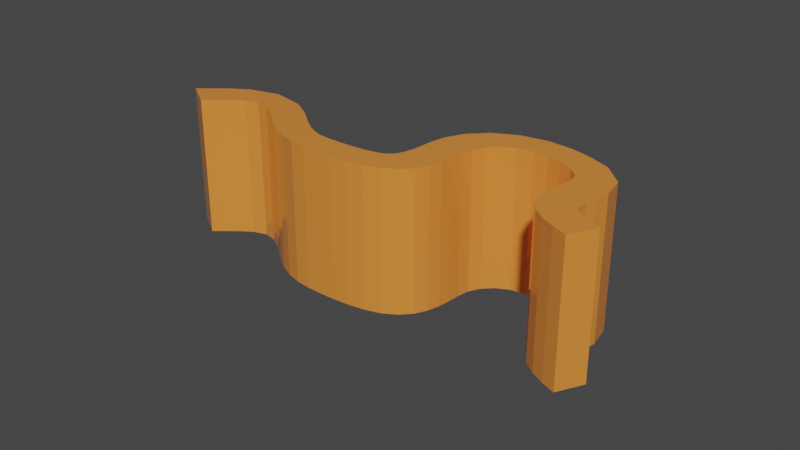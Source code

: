 # Source: Shape-6.blend  (saved by Blender 3.6.11; exported with 4.5.12 LTS)
import bpy
from mathutils import Matrix  # noqa: F401  (used for matrix-valued properties, if any)

bpy.ops.wm.read_factory_settings(use_empty=True)
scene = bpy.context.scene
scene.name = 'Scene'

# ---- collections
col_collection = bpy.data.collections.new('Collection'); scene.collection.children.link(col_collection)

# ---- materials (node trees are filled in below, after node groups)
mat_material = bpy.data.materials.new('Material')
mat_material.use_transparent_shadow = False

# ---- material node trees
mat_material.use_nodes = True; mat_material.node_tree.nodes.clear()
_N = mat_material.node_tree.nodes; _L = mat_material.node_tree.links
n0 = _N.new('ShaderNodeBsdfPrincipled'); n0.name = 'Principled BSDF'; n0.location = (10, 300)
n0.distribution = 'GGX'
n0.subsurface_method = 'RANDOM_WALK_SKIN'
n0.inputs[0].default_value = (0.9047, 0.2918, 0.05127, 1.0)
n0.inputs[1].default_value = 0.109
n0.inputs[2].default_value = 0.12
n0.inputs[3].default_value = 1.45
n0.inputs[27].default_value = (0.0, 0.0, 0.0, 1.0)
n0.inputs[28].default_value = 1.0
n1 = _N.new('ShaderNodeOutputMaterial'); n1.name = 'Material Output'; n1.location = (300, 300)
_L.new(n0.outputs[0], n1.inputs[0])
n1.is_active_output = True

# ---- world
world_world = bpy.data.worlds.new('World'); scene.world = world_world
world_world.use_nodes = True; world_world.node_tree.nodes.clear()
_N = world_world.node_tree.nodes; _L = world_world.node_tree.links
n0 = _N.new('ShaderNodeOutputWorld'); n0.name = 'World Output'; n0.location = (300, 300)
n1 = _N.new('ShaderNodeBackground'); n1.name = 'Background'; n1.location = (10, 300)
n1.inputs[0].default_value = (0.05088, 0.05088, 0.05088, 1.0)
_L.new(n1.outputs[0], n0.inputs[0])
n0.is_active_output = True
world_world.color = (0.05088, 0.05088, 0.05088)
world_world.use_sun_shadow = False
world_world.sun_shadow_jitter_overblur = 0.0

# ---- meshes
me_cube_001 = bpy.data.meshes.new('Cube.001')
me_cube_001.from_pydata([(-0.2271, 0.8725, -0.6902), (-0.4137, 0.9589, -0.6902), (2.549, 0.8064, -0.6902), (2.641, 0.933, -0.6902), (-0.2271, 0.8725, 9.347), (-0.4137, 0.9589, 9.347), (2.549, 0.8064, 9.347), (2.641, 0.933, 9.347), (2.452, 0.8329, -0.6902), (2.36, 0.8663, -0.6902), (2.281, 0.9087, -0.6902), (2.224, 0.9621, -0.6902), (2.2, 1.023, -0.6902), (2.202, 1.085, -0.6902), (2.219, 1.146, -0.6902), (2.232, 1.205, -0.6902), (2.219, 1.262, -0.6902), (2.155, 1.304, -0.6902), (2.063, 1.331, -0.6902), (1.964, 1.349, -0.6902), (1.861, 1.354, -0.6902), (1.761, 1.341, -0.6902), (1.677, 1.309, -0.6902), (1.615, 1.263, -0.6902), (1.577, 1.208, -0.6902), (1.563, 1.149, -0.6902), (1.558, 1.088, -0.6902), (1.548, 1.027, -0.6902), (1.526, 0.9663, -0.6902), (1.487, 0.9084, -0.6902), (1.421, 0.8581, -0.6902), (1.334, 0.8199, -0.6902), (1.232, 0.797, -0.6902), (1.126, 0.7842, -0.6902), (1.019, 0.7779, -0.6902), (0.9108, 0.7759, -0.6902), (0.8028, 0.7775, -0.6902), (0.695, 0.7865, -0.6902), (0.593, 0.809, -0.6902), (0.5003, 0.8416, -0.6902), (0.4171, 0.8811, -0.6902), (0.3407, 0.9242, -0.6902), (0.2655, 0.967, -0.6902), (0.1839, 1.003, -0.6902), (0.09008, 1.019, -0.6902), (-0.002266, 0.9985, -0.6902), (-0.0807, 0.9603, -0.6902), (-0.1534, 0.9167, -0.6902), (-0.3401, 1.003, -0.6902), (-0.2501, 1.058, -0.6902), (-0.126, 1.116, -0.6902), (0.07842, 1.156, -0.6902), (0.2988, 1.124, -0.6902), (0.4271, 1.069, -0.6902), (0.5111, 1.021, -0.6902), (0.5793, 0.9823, -0.6902), (0.641, 0.9527, -0.6902), (0.6992, 0.932, -0.6902), (0.7561, 0.919, -0.6902), (0.8261, 0.9139, -0.6902), (0.912, 0.913, -0.6902), (1.002, 0.9146, -0.6902), (1.089, 0.9195, -0.6902), (1.163, 0.9282, -0.6902), (1.218, 0.9399, -0.6902), (1.25, 0.9544, -0.6902), (1.275, 0.9733, -0.6902), (1.295, 1.005, -0.6902), (1.31, 1.047, -0.6902), (1.318, 1.098, -0.6902), (1.323, 1.159, -0.6902), (1.345, 1.243, -0.6902), (1.404, 1.328, -0.6902), (1.51, 1.408, -0.6902), (1.668, 1.468, -0.6902), (1.848, 1.491, -0.6902), (2.012, 1.483, -0.6902), (2.155, 1.457, -0.6902), (2.3, 1.413, -0.6902), (2.441, 1.315, -0.6902), (2.472, 1.202, -0.6902), (2.457, 1.125, -0.6902), (2.441, 1.071, -0.6902), (2.439, 1.035, -0.6902), (2.448, 1.013, -0.6902), (2.468, 0.9949, -0.6902), (2.508, 0.9743, -0.6902), (2.567, 0.953, -0.6902), (-0.1534, 0.9167, 9.347), (-0.0807, 0.9603, 9.347), (-0.002266, 0.9985, 9.347), (0.09008, 1.019, 9.347), (0.1839, 1.003, 9.347), (0.2655, 0.967, 9.347), (0.3407, 0.9242, 9.347), (0.4171, 0.8811, 9.347), (0.5003, 0.8416, 9.347), (0.593, 0.809, 9.347), (0.695, 0.7865, 9.347), (0.8028, 0.7775, 9.347), (0.9108, 0.7759, 9.347), (1.019, 0.7779, 9.347), (1.126, 0.7842, 9.347), (1.232, 0.797, 9.347), (1.334, 0.8199, 9.347), (1.421, 0.8581, 9.347), (1.487, 0.9084, 9.347), (1.526, 0.9663, 9.347), (1.548, 1.027, 9.347), (1.558, 1.088, 9.347), (1.563, 1.149, 9.347), (1.577, 1.208, 9.347), (1.615, 1.263, 9.347), (1.677, 1.309, 9.347), (1.761, 1.341, 9.347), (1.861, 1.354, 9.347), (1.964, 1.349, 9.347), (2.063, 1.331, 9.347), (2.155, 1.304, 9.347), (2.219, 1.262, 9.347), (2.232, 1.205, 9.347), (2.219, 1.146, 9.347), (2.202, 1.085, 9.347), (2.2, 1.023, 9.347), (2.224, 0.9621, 9.347), (2.281, 0.9087, 9.347), (2.36, 0.8663, 9.347), (2.452, 0.8329, 9.347), (2.567, 0.953, 9.347), (2.508, 0.9743, 9.347), (2.468, 0.9949, 9.347), (2.448, 1.013, 9.347), (2.439, 1.035, 9.347), (2.441, 1.071, 9.347), (2.457, 1.125, 9.347), (2.472, 1.202, 9.347), (2.441, 1.315, 9.347), (2.3, 1.413, 9.347), (2.155, 1.457, 9.347), (2.012, 1.483, 9.347), (1.848, 1.491, 9.347), (1.668, 1.468, 9.347), (1.51, 1.408, 9.347), (1.404, 1.328, 9.347), (1.345, 1.243, 9.347), (1.323, 1.159, 9.347), (1.318, 1.098, 9.347), (1.31, 1.047, 9.347), (1.295, 1.005, 9.347), (1.275, 0.9733, 9.347), (1.25, 0.9544, 9.347), (1.218, 0.9399, 9.347), (1.163, 0.9282, 9.347), (1.089, 0.9195, 9.347), (1.002, 0.9146, 9.347), (0.912, 0.913, 9.347), (0.8261, 0.9139, 9.347), (0.7561, 0.919, 9.347), (0.6992, 0.932, 9.347), (0.641, 0.9527, 9.347), (0.5793, 0.9823, 9.347), (0.5111, 1.021, 9.347), (0.4271, 1.069, 9.347), (0.2988, 1.124, 9.347), (0.07842, 1.156, 9.347), (-0.126, 1.116, 9.347), (-0.2501, 1.058, 9.347), (-0.3401, 1.003, 9.347)], [], [(8, 87, 3, 2), (2, 3, 7, 6), (88, 167, 5, 4), (4, 5, 1, 0), (47, 88, 4, 0), (167, 48, 1, 5), (7, 3, 87, 128), (128, 87, 86, 129), (129, 86, 85, 130), (130, 85, 84, 131), (131, 84, 83, 132), (132, 83, 82, 133), (133, 82, 81, 134), (134, 81, 80, 135), (135, 80, 79, 136), (136, 79, 78, 137), (137, 78, 77, 138), (138, 77, 76, 139), (139, 76, 75, 140), (140, 75, 74, 141), (141, 74, 73, 142), (142, 73, 72, 143), (143, 72, 71, 144), (144, 71, 70, 145), (145, 70, 69, 146), (146, 69, 68, 147), (147, 68, 67, 148), (148, 67, 66, 149), (149, 66, 65, 150), (150, 65, 64, 151), (151, 64, 63, 152), (152, 63, 62, 153), (153, 62, 61, 154), (154, 61, 60, 155), (155, 60, 59, 156), (156, 59, 58, 157), (157, 58, 57, 158), (158, 57, 56, 159), (159, 56, 55, 160), (160, 55, 54, 161), (161, 54, 53, 162), (162, 53, 52, 163), (163, 52, 51, 164), (164, 51, 50, 165), (165, 50, 49, 166), (166, 49, 48, 167), (2, 6, 127, 8), (8, 127, 126, 9), (9, 126, 125, 10), (10, 125, 124, 11), (11, 124, 123, 12), (12, 123, 122, 13), (13, 122, 121, 14), (14, 121, 120, 15), (15, 120, 119, 16), (16, 119, 118, 17), (17, 118, 117, 18), (18, 117, 116, 19), (19, 116, 115, 20), (20, 115, 114, 21), (21, 114, 113, 22), (22, 113, 112, 23), (23, 112, 111, 24), (24, 111, 110, 25), (25, 110, 109, 26), (26, 109, 108, 27), (27, 108, 107, 28), (28, 107, 106, 29), (29, 106, 105, 30), (30, 105, 104, 31), (31, 104, 103, 32), (32, 103, 102, 33), (33, 102, 101, 34), (34, 101, 100, 35), (35, 100, 99, 36), (36, 99, 98, 37), (37, 98, 97, 38), (38, 97, 96, 39), (39, 96, 95, 40), (40, 95, 94, 41), (41, 94, 93, 42), (42, 93, 92, 43), (43, 92, 91, 44), (44, 91, 90, 45), (45, 90, 89, 46), (46, 89, 88, 47), (6, 7, 128, 127), (127, 128, 129, 126), (126, 129, 130, 125), (125, 130, 131, 124), (124, 131, 132, 123), (123, 132, 133, 122), (122, 133, 134, 121), (121, 134, 135, 120), (120, 135, 136, 119), (119, 136, 137, 118), (118, 137, 138, 117), (117, 138, 139, 116), (116, 139, 140, 115), (115, 140, 141, 114), (114, 141, 142, 113), (113, 142, 143, 112), (112, 143, 144, 111), (111, 144, 145, 110), (110, 145, 146, 109), (109, 146, 147, 108), (108, 147, 148, 107), (107, 148, 149, 106), (106, 149, 150, 105), (105, 150, 151, 104), (104, 151, 152, 103), (103, 152, 153, 102), (102, 153, 154, 101), (101, 154, 155, 100), (100, 155, 156, 99), (99, 156, 157, 98), (98, 157, 158, 97), (97, 158, 159, 96), (96, 159, 160, 95), (95, 160, 161, 94), (94, 161, 162, 93), (93, 162, 163, 92), (92, 163, 164, 91), (91, 164, 165, 90), (90, 165, 166, 89), (89, 166, 167, 88), (0, 1, 48, 47), (47, 48, 49, 46), (46, 49, 50, 45), (45, 50, 51, 44), (44, 51, 52, 43), (43, 52, 53, 42), (42, 53, 54, 41), (41, 54, 55, 40), (40, 55, 56, 39), (39, 56, 57, 38), (38, 57, 58, 37), (37, 58, 59, 36), (36, 59, 60, 35), (35, 60, 61, 34), (34, 61, 62, 33), (33, 62, 63, 32), (32, 63, 64, 31), (31, 64, 65, 30), (30, 65, 66, 29), (29, 66, 67, 28), (28, 67, 68, 27), (27, 68, 69, 26), (26, 69, 70, 25), (25, 70, 71, 24), (24, 71, 72, 23), (23, 72, 73, 22), (22, 73, 74, 21), (21, 74, 75, 20), (20, 75, 76, 19), (19, 76, 77, 18), (18, 77, 78, 17), (17, 78, 79, 16), (16, 79, 80, 15), (15, 80, 81, 14), (14, 81, 82, 13), (13, 82, 83, 12), (12, 83, 84, 11), (11, 84, 85, 10), (10, 85, 86, 9), (9, 86, 87, 8)])
_k = set([(0, 1), (0, 4), (0, 47), (1, 5), (1, 48), (2, 3), (2, 6), (2, 8), (3, 7), (3, 87), (4, 5), (4, 88), (5, 167), (6, 7), (6, 127), (7, 128), (8, 9), (9, 10), (10, 11), (11, 12), (12, 13), (13, 14), (14, 15), (15, 16), (16, 17), (17, 18), (18, 19), (19, 20), (20, 21), (21, 22), (22, 23), (23, 24), (24, 25), (25, 26), (26, 27), (27, 28), (28, 29), (29, 30), (30, 31), (31, 32), (32, 33), (33, 34), (34, 35), (35, 36), (36, 37), (37, 38), (38, 39), (39, 40), (40, 41), (41, 42), (42, 43), (43, 44), (44, 45), (45, 46), (46, 47), (48, 49), (49, 50), (50, 51), (51, 52), (52, 53), (53, 54), (54, 55), (55, 56), (56, 57), (57, 58), (58, 59), (59, 60), (60, 61), (61, 62), (62, 63), (63, 64), (64, 65), (65, 66), (66, 67), (67, 68), (68, 69), (69, 70), (70, 71), (71, 72), (72, 73), (73, 74), (74, 75), (75, 76), (76, 77), (77, 78), (78, 79), (79, 80), (80, 81), (81, 82), (82, 83), (83, 84), (84, 85), (85, 86), (86, 87), (88, 89), (89, 90), (90, 91), (91, 92), (92, 93), (93, 94), (94, 95), (95, 96), (96, 97), (97, 98), (98, 99), (99, 100), (100, 101), (101, 102), (102, 103), (103, 104), (104, 105), (105, 106), (106, 107), (107, 108), (108, 109), (109, 110), (110, 111), (111, 112), (112, 113), (113, 114), (114, 115), (115, 116), (116, 117), (117, 118), (118, 119), (119, 120), (120, 121), (121, 122), (122, 123), (123, 124), (124, 125), (125, 126), (126, 127), (128, 129), (129, 130), (130, 131), (131, 132), (132, 133), (133, 134), (134, 135), (135, 136), (136, 137), (137, 138), (138, 139), (139, 140), (140, 141), (141, 142), (142, 143), (143, 144), (144, 145), (145, 146), (146, 147), (147, 148), (148, 149), (149, 150), (150, 151), (151, 152), (152, 153), (153, 154), (154, 155), (155, 156), (156, 157), (157, 158), (158, 159), (159, 160), (160, 161), (161, 162), (162, 163), (163, 164), (164, 165), (165, 166), (166, 167)])
me_cube_001.attributes.new('sharp_edge', 'BOOLEAN', 'EDGE').data.foreach_set('value', [ (min(e.vertices), max(e.vertices)) in _k for e in me_cube_001.edges])
_uv = me_cube_001.uv_layers.new(name='UVMap')
_uv.uv.foreach_set('vector', [0.375, 0.2439, 0.625, 0.2439, 0.625, 0.25, 0.375, 0.25, 0.375, 0.25, 0.625, 0.25, 0.625, 0.5, 0.375, 0.5, 0.375, 0.7439, 0.625, 0.7439, 0.625, 0.75, 0.375, 0.75, 0.375, 0.75, 0.625, 0.75, 0.625, 1.0, 0.375, 1.0, 0.125, 0.7439, 0.375, 0.7439, 0.375, 0.75, 0.125, 0.75, 0.625, 0.7439, 0.875, 0.7439, 0.875, 0.75, 0.625, 0.75, 0.625, 0.5, 0.875, 0.5, 0.875, 0.5061, 0.625, 0.5061, 0.625, 0.5061, 0.875, 0.5061, 0.875, 0.5122, 0.625, 0.5122, 0.625, 0.5122, 0.875, 0.5122, 0.875, 0.5183, 0.625, 0.5183, 0.625, 0.5183, 0.875, 0.5183, 0.875, 0.5244, 0.625, 0.5244, 0.625, 0.5244, 0.875, 0.5244, 0.875, 0.5305, 0.625, 0.5305, 0.625, 0.5305, 0.875, 0.5305, 0.875, 0.5366, 0.625, 0.5366, 0.625, 0.5366, 0.875, 0.5366, 0.875, 0.5427, 0.625, 0.5427, 0.625, 0.5427, 0.875, 0.5427, 0.875, 0.5488, 0.625, 0.5488, 0.625, 0.5488, 0.875, 0.5488, 0.875, 0.5549, 0.625, 0.5549, 0.625, 0.5549, 0.875, 0.5549, 0.875, 0.561, 0.625, 0.561, 0.625, 0.561, 0.875, 0.561, 0.875, 0.5671, 0.625, 0.5671, 0.625, 0.5671, 0.875, 0.5671, 0.875, 0.5732, 0.625, 0.5732, 0.625, 0.5732, 0.875, 0.5732, 0.875, 0.5793, 0.625, 0.5793, 0.625, 0.5793, 0.875, 0.5793, 0.875, 0.5854, 0.625, 0.5854, 0.625, 0.5854, 0.875, 0.5854, 0.875, 0.5915, 0.625, 0.5915, 0.625, 0.5915, 0.875, 0.5915, 0.875, 0.5976, 0.625, 0.5976, 0.625, 0.5976, 0.875, 0.5976, 0.875, 0.6037, 0.625, 0.6037, 0.625, 0.6037, 0.875, 0.6037, 0.875, 0.6098, 0.625, 0.6098, 0.625, 0.6098, 0.875, 0.6098, 0.875, 0.6159, 0.625, 0.6159, 0.625, 0.6159, 0.875, 0.6159, 0.875, 0.622, 0.625, 0.622, 0.625, 0.622, 0.875, 0.622, 0.875, 0.628, 0.625, 0.628, 0.625, 0.628, 0.875, 0.628, 0.875, 0.6341, 0.625, 0.6341, 0.625, 0.6341, 0.875, 0.6341, 0.875, 0.6402, 0.625, 0.6402, 0.625, 0.6402, 0.875, 0.6402, 0.875, 0.6463, 0.625, 0.6463, 0.625, 0.6463, 0.875, 0.6463, 0.875, 0.6524, 0.625, 0.6524, 0.625, 0.6524, 0.875, 0.6524, 0.875, 0.6585, 0.625, 0.6585, 0.625, 0.6585, 0.875, 0.6585, 0.875, 0.6646, 0.625, 0.6646, 0.625, 0.6646, 0.875, 0.6646, 0.875, 0.6707, 0.625, 0.6707, 0.625, 0.6707, 0.875, 0.6707, 0.875, 0.6768, 0.625, 0.6768, 0.625, 0.6768, 0.875, 0.6768, 0.875, 0.6829, 0.625, 0.6829, 0.625, 0.6829, 0.875, 0.6829, 0.875, 0.689, 0.625, 0.689, 0.625, 0.689, 0.875, 0.689, 0.875, 0.6951, 0.625, 0.6951, 0.625, 0.6951, 0.875, 0.6951, 0.875, 0.7012, 0.625, 0.7012, 0.625, 0.7012, 0.875, 0.7012, 0.875, 0.7073, 0.625, 0.7073, 0.625, 0.7073, 0.875, 0.7073, 0.875, 0.7134, 0.625, 0.7134, 0.625, 0.7134, 0.875, 0.7134, 0.875, 0.7195, 0.625, 0.7195, 0.625, 0.7195, 0.875, 0.7195, 0.875, 0.7256, 0.625, 0.7256, 0.625, 0.7256, 0.875, 0.7256, 0.875, 0.7317, 0.625, 0.7317, 0.625, 0.7317, 0.875, 0.7317, 0.875, 0.7378, 0.625, 0.7378, 0.625, 0.7378, 0.875, 0.7378, 0.875, 0.7439, 0.625, 0.7439, 0.125, 0.5, 0.375, 0.5, 0.375, 0.5061, 0.125, 0.5061, 0.125, 0.5061, 0.375, 0.5061, 0.375, 0.5122, 0.125, 0.5122, 0.125, 0.5122, 0.375, 0.5122, 0.375, 0.5183, 0.125, 0.5183, 0.125, 0.5183, 0.375, 0.5183, 0.375, 0.5244, 0.125, 0.5244, 0.125, 0.5244, 0.375, 0.5244, 0.375, 0.5305, 0.125, 0.5305, 0.125, 0.5305, 0.375, 0.5305, 0.375, 0.5366, 0.125, 0.5366, 0.125, 0.5366, 0.375, 0.5366, 0.375, 0.5427, 0.125, 0.5427, 0.125, 0.5427, 0.375, 0.5427, 0.375, 0.5488, 0.125, 0.5488, 0.125, 0.5488, 0.375, 0.5488, 0.375, 0.5549, 0.125, 0.5549, 0.125, 0.5549, 0.375, 0.5549, 0.375, 0.561, 0.125, 0.561, 0.125, 0.561, 0.375, 0.561, 0.375, 0.5671, 0.125, 0.5671, 0.125, 0.5671, 0.375, 0.5671, 0.375, 0.5732, 0.125, 0.5732, 0.125, 0.5732, 0.375, 0.5732, 0.375, 0.5793, 0.125, 0.5793, 0.125, 0.5793, 0.375, 0.5793, 0.375, 0.5854, 0.125, 0.5854, 0.125, 0.5854, 0.375, 0.5854, 0.375, 0.5915, 0.125, 0.5915, 0.125, 0.5915, 0.375, 0.5915, 0.375, 0.5976, 0.125, 0.5976, 0.125, 0.5976, 0.375, 0.5976, 0.375, 0.6037, 0.125, 0.6037, 0.125, 0.6037, 0.375, 0.6037, 0.375, 0.6098, 0.125, 0.6098, 0.125, 0.6098, 0.375, 0.6098, 0.375, 0.6159, 0.125, 0.6159, 0.125, 0.6159, 0.375, 0.6159, 0.375, 0.622, 0.125, 0.622, 0.125, 0.622, 0.375, 0.622, 0.375, 0.628, 0.125, 0.628, 0.125, 0.628, 0.375, 0.628, 0.375, 0.6341, 0.125, 0.6341, 0.125, 0.6341, 0.375, 0.6341, 0.375, 0.6402, 0.125, 0.6402, 0.125, 0.6402, 0.375, 0.6402, 0.375, 0.6463, 0.125, 0.6463, 0.125, 0.6463, 0.375, 0.6463, 0.375, 0.6524, 0.125, 0.6524, 0.125, 0.6524, 0.375, 0.6524, 0.375, 0.6585, 0.125, 0.6585, 0.125, 0.6585, 0.375, 0.6585, 0.375, 0.6646, 0.125, 0.6646, 0.125, 0.6646, 0.375, 0.6646, 0.375, 0.6707, 0.125, 0.6707, 0.125, 0.6707, 0.375, 0.6707, 0.375, 0.6768, 0.125, 0.6768, 0.125, 0.6768, 0.375, 0.6768, 0.375, 0.6829, 0.125, 0.6829, 0.125, 0.6829, 0.375, 0.6829, 0.375, 0.689, 0.125, 0.689, 0.125, 0.689, 0.375, 0.689, 0.375, 0.6951, 0.125, 0.6951, 0.125, 0.6951, 0.375, 0.6951, 0.375, 0.7012, 0.125, 0.7012, 0.125, 0.7012, 0.375, 0.7012, 0.375, 0.7073, 0.125, 0.7073, 0.125, 0.7073, 0.375, 0.7073, 0.375, 0.7134, 0.125, 0.7134, 0.125, 0.7134, 0.375, 0.7134, 0.375, 0.7195, 0.125, 0.7195, 0.125, 0.7195, 0.375, 0.7195, 0.375, 0.7256, 0.125, 0.7256, 0.125, 0.7256, 0.375, 0.7256, 0.375, 0.7317, 0.125, 0.7317, 0.125, 0.7317, 0.375, 0.7317, 0.375, 0.7378, 0.125, 0.7378, 0.125, 0.7378, 0.375, 0.7378, 0.375, 0.7439, 0.125, 0.7439, 0.375, 0.5, 0.625, 0.5, 0.625, 0.5061, 0.375, 0.5061, 0.375, 0.5061, 0.625, 0.5061, 0.625, 0.5122, 0.375, 0.5122, 0.375, 0.5122, 0.625, 0.5122, 0.625, 0.5183, 0.375, 0.5183, 0.375, 0.5183, 0.625, 0.5183, 0.625, 0.5244, 0.375, 0.5244, 0.375, 0.5244, 0.625, 0.5244, 0.625, 0.5305, 0.375, 0.5305, 0.375, 0.5305, 0.625, 0.5305, 0.625, 0.5366, 0.375, 0.5366, 0.375, 0.5366, 0.625, 0.5366, 0.625, 0.5427, 0.375, 0.5427, 0.375, 0.5427, 0.625, 0.5427, 0.625, 0.5488, 0.375, 0.5488, 0.375, 0.5488, 0.625, 0.5488, 0.625, 0.5549, 0.375, 0.5549, 0.375, 0.5549, 0.625, 0.5549, 0.625, 0.561, 0.375, 0.561, 0.375, 0.561, 0.625, 0.561, 0.625, 0.5671, 0.375, 0.5671, 0.375, 0.5671, 0.625, 0.5671, 0.625, 0.5732, 0.375, 0.5732, 0.375, 0.5732, 0.625, 0.5732, 0.625, 0.5793, 0.375, 0.5793, 0.375, 0.5793, 0.625, 0.5793, 0.625, 0.5854, 0.375, 0.5854, 0.375, 0.5854, 0.625, 0.5854, 0.625, 0.5915, 0.375, 0.5915, 0.375, 0.5915, 0.625, 0.5915, 0.625, 0.5976, 0.375, 0.5976, 0.375, 0.5976, 0.625, 0.5976, 0.625, 0.6037, 0.375, 0.6037, 0.375, 0.6037, 0.625, 0.6037, 0.625, 0.6098, 0.375, 0.6098, 0.375, 0.6098, 0.625, 0.6098, 0.625, 0.6159, 0.375, 0.6159, 0.375, 0.6159, 0.625, 0.6159, 0.625, 0.622, 0.375, 0.622, 0.375, 0.622, 0.625, 0.622, 0.625, 0.628, 0.375, 0.628, 0.375, 0.628, 0.625, 0.628, 0.625, 0.6341, 0.375, 0.6341, 0.375, 0.6341, 0.625, 0.6341, 0.625, 0.6402, 0.375, 0.6402, 0.375, 0.6402, 0.625, 0.6402, 0.625, 0.6463, 0.375, 0.6463, 0.375, 0.6463, 0.625, 0.6463, 0.625, 0.6524, 0.375, 0.6524, 0.375, 0.6524, 0.625, 0.6524, 0.625, 0.6585, 0.375, 0.6585, 0.375, 0.6585, 0.625, 0.6585, 0.625, 0.6646, 0.375, 0.6646, 0.375, 0.6646, 0.625, 0.6646, 0.625, 0.6707, 0.375, 0.6707, 0.375, 0.6707, 0.625, 0.6707, 0.625, 0.6768, 0.375, 0.6768, 0.375, 0.6768, 0.625, 0.6768, 0.625, 0.6829, 0.375, 0.6829, 0.375, 0.6829, 0.625, 0.6829, 0.625, 0.689, 0.375, 0.689, 0.375, 0.689, 0.625, 0.689, 0.625, 0.6951, 0.375, 0.6951, 0.375, 0.6951, 0.625, 0.6951, 0.625, 0.7012, 0.375, 0.7012, 0.375, 0.7012, 0.625, 0.7012, 0.625, 0.7073, 0.375, 0.7073, 0.375, 0.7073, 0.625, 0.7073, 0.625, 0.7134, 0.375, 0.7134, 0.375, 0.7134, 0.625, 0.7134, 0.625, 0.7195, 0.375, 0.7195, 0.375, 0.7195, 0.625, 0.7195, 0.625, 0.7256, 0.375, 0.7256, 0.375, 0.7256, 0.625, 0.7256, 0.625, 0.7317, 0.375, 0.7317, 0.375, 0.7317, 0.625, 0.7317, 0.625, 0.7378, 0.375, 0.7378, 0.375, 0.7378, 0.625, 0.7378, 0.625, 0.7439, 0.375, 0.7439, 0.375, 0.0, 0.625, 0.0, 0.625, 0.006098, 0.375, 0.006098, 0.375, 0.006098, 0.625, 0.006098, 0.625, 0.0122, 0.375, 0.0122, 0.375, 0.0122, 0.625, 0.0122, 0.625, 0.01829, 0.375, 0.01829, 0.375, 0.01829, 0.625, 0.01829, 0.625, 0.02439, 0.375, 0.02439, 0.375, 0.02439, 0.625, 0.02439, 0.625, 0.03049, 0.375, 0.03049, 0.375, 0.03049, 0.625, 0.03049, 0.625, 0.03659, 0.375, 0.03659, 0.375, 0.03659, 0.625, 0.03659, 0.625, 0.04268, 0.375, 0.04268, 0.375, 0.04268, 0.625, 0.04268, 0.625, 0.04878, 0.375, 0.04878, 0.375, 0.04878, 0.625, 0.04878, 0.625, 0.05488, 0.375, 0.05488, 0.375, 0.05488, 0.625, 0.05488, 0.625, 0.06098, 0.375, 0.06098, 0.375, 0.06098, 0.625, 0.06098, 0.625, 0.06707, 0.375, 0.06707, 0.375, 0.06707, 0.625, 0.06707, 0.625, 0.07317, 0.375, 0.07317, 0.375, 0.07317, 0.625, 0.07317, 0.625, 0.07927, 0.375, 0.07927, 0.375, 0.07927, 0.625, 0.07927, 0.625, 0.08537, 0.375, 0.08537, 0.375, 0.08537, 0.625, 0.08537, 0.625, 0.09146, 0.375, 0.09146, 0.375, 0.09146, 0.625, 0.09146, 0.625, 0.09756, 0.375, 0.09756, 0.375, 0.09756, 0.625, 0.09756, 0.625, 0.1037, 0.375, 0.1037, 0.375, 0.1037, 0.625, 0.1037, 0.625, 0.1098, 0.375, 0.1098, 0.375, 0.1098, 0.625, 0.1098, 0.625, 0.1159, 0.375, 0.1159, 0.375, 0.1159, 0.625, 0.1159, 0.625, 0.122, 0.375, 0.122, 0.375, 0.122, 0.625, 0.122, 0.625, 0.128, 0.375, 0.128, 0.375, 0.128, 0.625, 0.128, 0.625, 0.1341, 0.375, 0.1341, 0.375, 0.1341, 0.625, 0.1341, 0.625, 0.1402, 0.375, 0.1402, 0.375, 0.1402, 0.625, 0.1402, 0.625, 0.1463, 0.375, 0.1463, 0.375, 0.1463, 0.625, 0.1463, 0.625, 0.1524, 0.375, 0.1524, 0.375, 0.1524, 0.625, 0.1524, 0.625, 0.1585, 0.375, 0.1585, 0.375, 0.1585, 0.625, 0.1585, 0.625, 0.1646, 0.375, 0.1646, 0.375, 0.1646, 0.625, 0.1646, 0.625, 0.1707, 0.375, 0.1707, 0.375, 0.1707, 0.625, 0.1707, 0.625, 0.1768, 0.375, 0.1768, 0.375, 0.1768, 0.625, 0.1768, 0.625, 0.1829, 0.375, 0.1829, 0.375, 0.1829, 0.625, 0.1829, 0.625, 0.189, 0.375, 0.189, 0.375, 0.189, 0.625, 0.189, 0.625, 0.1951, 0.375, 0.1951, 0.375, 0.1951, 0.625, 0.1951, 0.625, 0.2012, 0.375, 0.2012, 0.375, 0.2012, 0.625, 0.2012, 0.625, 0.2073, 0.375, 0.2073, 0.375, 0.2073, 0.625, 0.2073, 0.625, 0.2134, 0.375, 0.2134, 0.375, 0.2134, 0.625, 0.2134, 0.625, 0.2195, 0.375, 0.2195, 0.375, 0.2195, 0.625, 0.2195, 0.625, 0.2256, 0.375, 0.2256, 0.375, 0.2256, 0.625, 0.2256, 0.625, 0.2317, 0.375, 0.2317, 0.375, 0.2317, 0.625, 0.2317, 0.625, 0.2378, 0.375, 0.2378, 0.375, 0.2378, 0.625, 0.2378, 0.625, 0.2439, 0.375, 0.2439])
me_cube_001.materials.append(mat_material)
me_cube_001.update()

# ---- curves / text
cu_beziercurve_001 = bpy.data.curves.new('BezierCurve.001', 'CURVE')
cu_beziercurve_001.dimensions = '3D'
_sp = cu_beziercurve_001.splines.new('BEZIER'); _sp.bezier_points.add(4)
_sp.bezier_points.foreach_set('co', [-0.2901, 0.3798, 1.308, 1.702, -0.1756, 1.308, 3.224, 1.127, 1.308, 4.452, 1.785, 1.308, 5.355, -0.08643, 1.308])
_sp.bezier_points.foreach_set('handle_left', [-0.7434, -0.1775, 1.308, 0.6175, -0.1425, 1.308, 3.221, 0.06472, 1.308, 3.575, 2.237, 1.308, 3.884, 0.4828, 1.308])
_sp.bezier_points.foreach_set('handle_right', [0.516, 1.371, 1.308, 2.841, -0.2104, 1.308, 3.226, 1.6, 1.308, 5.139, 1.43, 1.308, 6.336, -0.4657, 1.308])
for _p, _l, _r in zip(_sp.bezier_points, ['ALIGNED', 'ALIGNED', 'ALIGNED', 'ALIGNED', 'ALIGNED'], ['ALIGNED', 'ALIGNED', 'ALIGNED', 'ALIGNED', 'ALIGNED']): _p.handle_left_type = _l; _p.handle_right_type = _r
_sp.order_u = 0
_sp.order_v = 0
cu_beziercurve_001.use_path = True
cu_beziercurve_001.fill_mode = 'FULL'

# ---- objects
ob_cube = bpy.data.objects.new('Cube', me_cube_001)
ob_beziercurve = bpy.data.objects.new('BezierCurve', cu_beziercurve_001)

# ---- transforms, parenting, visibility, modifiers, constraints
ob_cube.location = (-2.328e-10, -1.28, 0.3099)
ob_cube.scale = (1.126, 1.539, 0.1054)
ob_beziercurve.location = (0.0, 0.0, 0.0)
ob_beziercurve.scale = (0.5411, 0.4211, 0.4211)

# ---- collection membership
col_collection.objects.link(ob_cube)
col_collection.objects.link(ob_beziercurve)

# ---- scene / render settings (as saved in the file)
scene.frame_start = 1; scene.frame_end = 250; scene.frame_set(1)
scene.render.engine = 'BLENDER_EEVEE_NEXT'
scene.cycles.sampling_pattern = 'TABULATED_SOBOL'
scene.view_settings.view_transform = 'Filmic'
bpy.context.view_layer.update()

# ---- added for rendering (the .blend has no active camera and no usable light): camera, sun
cam_auto = bpy.data.cameras.new('AutoCamera')
cam_auto.lens = 50.0
cam_auto.sensor_width = 36.0
cam_auto.clip_end = 1000.0
ob_auto_camera = bpy.data.objects.new('AutoCamera', cam_auto)
scene.collection.objects.link(ob_auto_camera)
ob_auto_camera.location = (5.63542, -4.77942, 4.12465)
ob_auto_camera.rotation_euler = (1.09748, -7.21219e-08, 0.694738)
scene.camera = ob_auto_camera
light_auto_sun = bpy.data.lights.new('AutoSun', 'SUN')
light_auto_sun.energy = 3.0
light_auto_sun.angle = 0.0523599
ob_auto_sun = bpy.data.objects.new('AutoSun', light_auto_sun)
scene.collection.objects.link(ob_auto_sun)
ob_auto_sun.rotation_euler = (0.872665, 0.174533, 0.523599)
bpy.context.view_layer.update()

